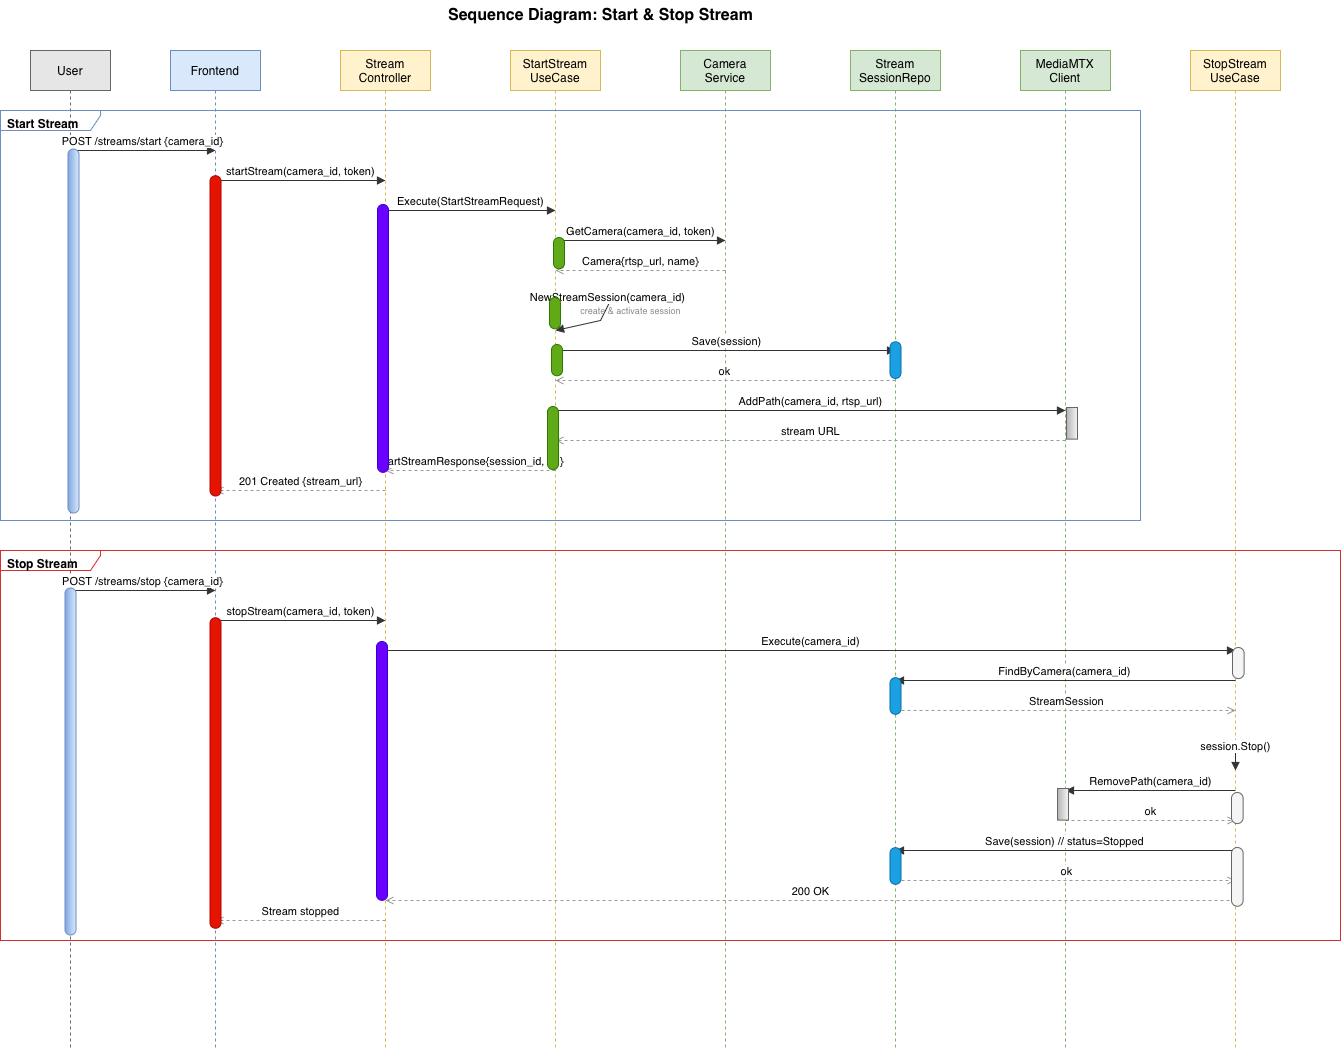

The diagram above was exported from draw.io. Its source (the exported page's mxGraphModel, read from the mxfile embedded in the PNG):
<mxGraphModel dx="1566" dy="1063" grid="1" gridSize="10" guides="1" tooltips="1" connect="1" arrows="1" fold="1" page="1" pageScale="1" pageWidth="827" pageHeight="1169" math="0" shadow="0">
  <root>
    <mxCell id="0" />
    <mxCell id="1" parent="0" />
    <mxCell id="00IegJvIyCtfSKjnZw13-1" parent="1" style="text;html=1;align=center;verticalAlign=middle;resizable=0;points=[];autosize=1;strokeColor=none;fillColor=none;fontSize=16;fontStyle=1;" value="Sequence Diagram: Start &amp; Stop Stream" vertex="1">
      <mxGeometry height="30" width="360" x="450" y="10" as="geometry" />
    </mxCell>
    <mxCell id="00IegJvIyCtfSKjnZw13-2" parent="1" style="shape=umlLifeline;perimeter=lifelinePerimeter;whiteSpace=wrap;html=1;container=0;collapsible=0;recursiveResize=0;outlineConnect=0;fillColor=#E6E6E6;strokeColor=#666666;size=40;" value="User" vertex="1">
      <mxGeometry height="1000" width="80" x="60" y="60" as="geometry" />
    </mxCell>
    <mxCell id="00IegJvIyCtfSKjnZw13-3" parent="1" style="shape=umlLifeline;perimeter=lifelinePerimeter;whiteSpace=wrap;html=1;container=0;collapsible=0;recursiveResize=0;outlineConnect=0;fillColor=#dae8fc;strokeColor=#6c8ebf;size=40;" value="Frontend" vertex="1">
      <mxGeometry height="1000" width="90" x="200" y="60" as="geometry" />
    </mxCell>
    <mxCell id="00IegJvIyCtfSKjnZw13-4" parent="1" style="shape=umlLifeline;perimeter=lifelinePerimeter;whiteSpace=wrap;html=1;container=0;collapsible=0;recursiveResize=0;outlineConnect=0;fillColor=#fff2cc;strokeColor=#d6b656;size=40;" value="Stream&#10;Controller" vertex="1">
      <mxGeometry height="1000" width="90" x="370" y="60" as="geometry" />
    </mxCell>
    <mxCell id="00IegJvIyCtfSKjnZw13-5" parent="1" style="shape=umlLifeline;perimeter=lifelinePerimeter;whiteSpace=wrap;html=1;container=0;collapsible=0;recursiveResize=0;outlineConnect=0;fillColor=#fff2cc;strokeColor=#d6b656;size=40;" value="StartStream&#10;UseCase" vertex="1">
      <mxGeometry height="1000" width="90" x="540" y="60" as="geometry" />
    </mxCell>
    <mxCell id="00IegJvIyCtfSKjnZw13-6" parent="1" style="shape=umlLifeline;perimeter=lifelinePerimeter;whiteSpace=wrap;html=1;container=0;collapsible=0;recursiveResize=0;outlineConnect=0;fillColor=#d5e8d4;strokeColor=#82b366;size=40;" value="Camera&#10;Service" vertex="1">
      <mxGeometry height="1000" width="90" x="710" y="60" as="geometry" />
    </mxCell>
    <mxCell id="00IegJvIyCtfSKjnZw13-7" parent="1" style="shape=umlLifeline;perimeter=lifelinePerimeter;whiteSpace=wrap;html=1;container=0;collapsible=0;recursiveResize=0;outlineConnect=0;fillColor=#d5e8d4;strokeColor=#82b366;size=40;" value="Stream&#10;SessionRepo" vertex="1">
      <mxGeometry height="1000" width="90" x="880" y="60" as="geometry" />
    </mxCell>
    <mxCell id="00IegJvIyCtfSKjnZw13-8" parent="1" style="shape=umlLifeline;perimeter=lifelinePerimeter;whiteSpace=wrap;html=1;container=0;collapsible=0;recursiveResize=0;outlineConnect=0;fillColor=#d5e8d4;strokeColor=#82b366;size=40;" value="MediaMTX&#10;Client" vertex="1">
      <mxGeometry height="1000" width="90" x="1050" y="60" as="geometry" />
    </mxCell>
    <mxCell id="00IegJvIyCtfSKjnZw13-9" parent="1" style="shape=umlLifeline;perimeter=lifelinePerimeter;whiteSpace=wrap;html=1;container=0;collapsible=0;recursiveResize=0;outlineConnect=0;fillColor=#fff2cc;strokeColor=#d6b656;size=40;" value="StopStream&#10;UseCase" vertex="1">
      <mxGeometry height="1000" width="90" x="1220" y="60" as="geometry" />
    </mxCell>
    <mxCell id="00IegJvIyCtfSKjnZw13-10" parent="1" style="shape=umlFrame;whiteSpace=wrap;html=1;width=100;height=20;boundedLbl=1;verticalAlign=top;align=left;spacingLeft=5;fillColor=none;strokeColor=#6c8ebf;fontSize=12;fontStyle=1;" value="Start Stream" vertex="1">
      <mxGeometry height="410" width="1140" x="30" y="120" as="geometry" />
    </mxCell>
    <mxCell id="00IegJvIyCtfSKjnZw13-11" edge="1" parent="1" style="html=1;verticalAlign=bottom;endArrow=block;rounded=0;entryX=0;entryY=0;strokeColor=#333333;" value="POST /streams/start {camera_id}">
      <mxGeometry relative="1" as="geometry">
        <mxPoint x="100" y="160" as="sourcePoint" />
        <mxPoint x="245" y="160" as="targetPoint" />
      </mxGeometry>
    </mxCell>
    <mxCell id="00IegJvIyCtfSKjnZw13-12" edge="1" parent="1" style="html=1;verticalAlign=bottom;endArrow=block;rounded=0;strokeColor=#333333;" value="startStream(camera_id, token)">
      <mxGeometry relative="1" as="geometry">
        <mxPoint x="245" y="190" as="sourcePoint" />
        <mxPoint x="415" y="190" as="targetPoint" />
      </mxGeometry>
    </mxCell>
    <mxCell id="00IegJvIyCtfSKjnZw13-13" edge="1" parent="1" style="html=1;verticalAlign=bottom;endArrow=block;rounded=0;strokeColor=#333333;" value="Execute(StartStreamRequest)">
      <mxGeometry relative="1" as="geometry">
        <mxPoint x="415" y="220" as="sourcePoint" />
        <mxPoint x="585" y="220" as="targetPoint" />
      </mxGeometry>
    </mxCell>
    <mxCell id="00IegJvIyCtfSKjnZw13-14" edge="1" parent="1" style="html=1;verticalAlign=bottom;endArrow=block;rounded=0;strokeColor=#333333;" value="GetCamera(camera_id, token)">
      <mxGeometry relative="1" as="geometry">
        <mxPoint x="585" y="250" as="sourcePoint" />
        <mxPoint x="755" y="250" as="targetPoint" />
      </mxGeometry>
    </mxCell>
    <mxCell id="00IegJvIyCtfSKjnZw13-15" edge="1" parent="1" style="html=1;verticalAlign=bottom;endArrow=open;dashed=1;rounded=0;strokeColor=#999999;" value="Camera{rtsp_url, name}">
      <mxGeometry relative="1" as="geometry">
        <mxPoint x="755" y="280" as="sourcePoint" />
        <mxPoint x="585" y="280" as="targetPoint" />
      </mxGeometry>
    </mxCell>
    <mxCell id="00IegJvIyCtfSKjnZw13-16" edge="1" parent="1" style="html=1;verticalAlign=bottom;endArrow=block;rounded=0;strokeColor=#333333;" value="NewStreamSession(camera_id)">
      <mxGeometry relative="1" as="geometry">
        <Array as="points">
          <mxPoint x="640" y="310" />
          <mxPoint x="630" y="330" />
        </Array>
        <mxPoint x="585" y="310" as="sourcePoint" />
        <mxPoint x="585" y="340" as="targetPoint" />
      </mxGeometry>
    </mxCell>
    <mxCell id="00IegJvIyCtfSKjnZw13-17" parent="1" style="text;html=1;align=center;verticalAlign=middle;resizable=0;points=[];autosize=1;strokeColor=none;fillColor=none;fontSize=9;fontColor=#888888;" value="create &amp; activate session" vertex="1">
      <mxGeometry height="20" width="120" x="600" y="310" as="geometry" />
    </mxCell>
    <mxCell id="00IegJvIyCtfSKjnZw13-18" edge="1" parent="1" style="html=1;verticalAlign=bottom;endArrow=block;rounded=0;strokeColor=#333333;" value="Save(session)">
      <mxGeometry relative="1" as="geometry">
        <mxPoint x="585" y="360" as="sourcePoint" />
        <mxPoint x="925" y="360" as="targetPoint" />
      </mxGeometry>
    </mxCell>
    <mxCell id="00IegJvIyCtfSKjnZw13-19" edge="1" parent="1" style="html=1;verticalAlign=bottom;endArrow=open;dashed=1;rounded=0;strokeColor=#999999;" value="ok">
      <mxGeometry relative="1" as="geometry">
        <mxPoint x="925" y="390" as="sourcePoint" />
        <mxPoint x="585" y="390" as="targetPoint" />
      </mxGeometry>
    </mxCell>
    <mxCell id="00IegJvIyCtfSKjnZw13-20" edge="1" parent="1" style="html=1;verticalAlign=bottom;endArrow=block;rounded=0;strokeColor=#333333;" value="AddPath(camera_id, rtsp_url)">
      <mxGeometry relative="1" as="geometry">
        <mxPoint x="585" y="420" as="sourcePoint" />
        <mxPoint x="1095" y="420" as="targetPoint" />
      </mxGeometry>
    </mxCell>
    <mxCell id="00IegJvIyCtfSKjnZw13-21" edge="1" parent="1" style="html=1;verticalAlign=bottom;endArrow=open;dashed=1;rounded=0;strokeColor=#999999;" value="stream URL">
      <mxGeometry relative="1" as="geometry">
        <mxPoint x="1095" y="450" as="sourcePoint" />
        <mxPoint x="585" y="450" as="targetPoint" />
      </mxGeometry>
    </mxCell>
    <mxCell id="00IegJvIyCtfSKjnZw13-22" edge="1" parent="1" style="html=1;verticalAlign=bottom;endArrow=open;dashed=1;rounded=0;strokeColor=#999999;" value="StartStreamResponse{session_id, url}">
      <mxGeometry relative="1" as="geometry">
        <mxPoint x="585" y="480" as="sourcePoint" />
        <mxPoint x="415" y="480" as="targetPoint" />
      </mxGeometry>
    </mxCell>
    <mxCell id="00IegJvIyCtfSKjnZw13-23" edge="1" parent="1" style="html=1;verticalAlign=bottom;endArrow=open;dashed=1;rounded=0;strokeColor=#999999;" value="201 Created {stream_url}">
      <mxGeometry relative="1" as="geometry">
        <mxPoint x="415" y="500" as="sourcePoint" />
        <mxPoint x="245" y="500" as="targetPoint" />
      </mxGeometry>
    </mxCell>
    <mxCell id="00IegJvIyCtfSKjnZw13-24" parent="1" style="shape=umlFrame;whiteSpace=wrap;html=1;width=100;height=20;boundedLbl=1;verticalAlign=top;align=left;spacingLeft=5;fillColor=none;strokeColor=#d32f2f;fontSize=12;fontStyle=1;" value="Stop Stream" vertex="1">
      <mxGeometry height="390" width="1340" x="30" y="560" as="geometry" />
    </mxCell>
    <mxCell id="00IegJvIyCtfSKjnZw13-25" edge="1" parent="1" style="html=1;verticalAlign=bottom;endArrow=block;rounded=0;strokeColor=#333333;" value="POST /streams/stop {camera_id}">
      <mxGeometry relative="1" as="geometry">
        <mxPoint x="100" y="600" as="sourcePoint" />
        <mxPoint x="245" y="600" as="targetPoint" />
      </mxGeometry>
    </mxCell>
    <mxCell id="00IegJvIyCtfSKjnZw13-26" edge="1" parent="1" style="html=1;verticalAlign=bottom;endArrow=block;rounded=0;strokeColor=#333333;" value="stopStream(camera_id, token)">
      <mxGeometry relative="1" as="geometry">
        <mxPoint x="245" y="630" as="sourcePoint" />
        <mxPoint x="415" y="630" as="targetPoint" />
      </mxGeometry>
    </mxCell>
    <mxCell id="00IegJvIyCtfSKjnZw13-27" edge="1" parent="1" style="html=1;verticalAlign=bottom;endArrow=block;rounded=0;strokeColor=#333333;" value="Execute(camera_id)">
      <mxGeometry relative="1" as="geometry">
        <mxPoint x="415" y="660" as="sourcePoint" />
        <mxPoint x="1265" y="660" as="targetPoint" />
      </mxGeometry>
    </mxCell>
    <mxCell id="00IegJvIyCtfSKjnZw13-28" edge="1" parent="1" style="html=1;verticalAlign=bottom;endArrow=block;rounded=0;strokeColor=#333333;" value="FindByCamera(camera_id)">
      <mxGeometry relative="1" as="geometry">
        <mxPoint x="1265" y="690" as="sourcePoint" />
        <mxPoint x="925" y="690" as="targetPoint" />
      </mxGeometry>
    </mxCell>
    <mxCell id="00IegJvIyCtfSKjnZw13-29" edge="1" parent="1" style="html=1;verticalAlign=bottom;endArrow=open;dashed=1;rounded=0;strokeColor=#999999;" value="StreamSession">
      <mxGeometry relative="1" as="geometry">
        <mxPoint x="925" y="720" as="sourcePoint" />
        <mxPoint x="1265" y="720" as="targetPoint" />
      </mxGeometry>
    </mxCell>
    <mxCell id="00IegJvIyCtfSKjnZw13-30" edge="1" parent="1" style="html=1;verticalAlign=bottom;endArrow=block;rounded=0;strokeColor=#333333;" value="session.Stop()">
      <mxGeometry relative="1" as="geometry">
        <mxPoint x="1265" y="750" as="sourcePoint" />
        <mxPoint x="1265" y="780" as="targetPoint">
          <mxPoint x="1300" y="750" as="sourcePoint" />
          <mxPoint x="1300" y="780" as="targetPoint" />
        </mxPoint>
      </mxGeometry>
    </mxCell>
    <mxCell id="00IegJvIyCtfSKjnZw13-31" edge="1" parent="1" style="html=1;verticalAlign=bottom;endArrow=block;rounded=0;strokeColor=#333333;" value="RemovePath(camera_id)">
      <mxGeometry relative="1" as="geometry">
        <mxPoint x="1265" y="800" as="sourcePoint" />
        <mxPoint x="1095" y="800" as="targetPoint" />
      </mxGeometry>
    </mxCell>
    <mxCell id="00IegJvIyCtfSKjnZw13-32" edge="1" parent="1" style="html=1;verticalAlign=bottom;endArrow=open;dashed=1;rounded=0;strokeColor=#999999;" value="ok">
      <mxGeometry relative="1" as="geometry">
        <mxPoint x="1095" y="830" as="sourcePoint" />
        <mxPoint x="1265" y="830" as="targetPoint" />
      </mxGeometry>
    </mxCell>
    <mxCell id="00IegJvIyCtfSKjnZw13-33" edge="1" parent="1" style="html=1;verticalAlign=bottom;endArrow=block;rounded=0;strokeColor=#333333;" value="Save(session) // status=Stopped">
      <mxGeometry relative="1" as="geometry">
        <mxPoint x="1265" y="860" as="sourcePoint" />
        <mxPoint x="925" y="860" as="targetPoint" />
      </mxGeometry>
    </mxCell>
    <mxCell id="00IegJvIyCtfSKjnZw13-34" edge="1" parent="1" style="html=1;verticalAlign=bottom;endArrow=open;dashed=1;rounded=0;strokeColor=#999999;" value="ok">
      <mxGeometry relative="1" as="geometry">
        <mxPoint x="925" y="890" as="sourcePoint" />
        <mxPoint x="1265" y="890" as="targetPoint" />
      </mxGeometry>
    </mxCell>
    <mxCell id="00IegJvIyCtfSKjnZw13-35" edge="1" parent="1" style="html=1;verticalAlign=bottom;endArrow=open;dashed=1;rounded=0;strokeColor=#999999;" value="200 OK">
      <mxGeometry relative="1" as="geometry">
        <mxPoint x="1265" y="910" as="sourcePoint" />
        <mxPoint x="415" y="910" as="targetPoint" />
      </mxGeometry>
    </mxCell>
    <mxCell id="00IegJvIyCtfSKjnZw13-36" edge="1" parent="1" style="html=1;verticalAlign=bottom;endArrow=open;dashed=1;rounded=0;strokeColor=#999999;" value="Stream stopped">
      <mxGeometry relative="1" as="geometry">
        <mxPoint x="415" y="930" as="sourcePoint" />
        <mxPoint x="245" y="930" as="targetPoint" />
      </mxGeometry>
    </mxCell>
    <mxCell id="00IegJvIyCtfSKjnZw13-37" parent="1" style="rounded=1;whiteSpace=wrap;html=1;rotation=90;arcSize=50;fillColor=#dae8fc;strokeColor=light-dark(#6C8EBF,#A39B34);gradientColor=light-dark(#7EA6E0,#FFFF66);" value="" vertex="1">
      <mxGeometry height="11" width="364" x="-79" y="335" as="geometry" />
    </mxCell>
    <mxCell id="00IegJvIyCtfSKjnZw13-38" parent="1" style="rounded=1;whiteSpace=wrap;html=1;rotation=90;arcSize=50;fillColor=#dae8fc;strokeColor=light-dark(#6C8EBF,#A39B34);gradientColor=light-dark(#7EA6E0,#FFFF66);" value="" vertex="1">
      <mxGeometry height="11" width="347" x="-73.5" y="765.5" as="geometry" />
    </mxCell>
    <mxCell id="00IegJvIyCtfSKjnZw13-39" parent="1" style="rounded=1;whiteSpace=wrap;html=1;rotation=90;arcSize=50;fillColor=#e51400;fontColor=#ffffff;strokeColor=#B20000;" value="" vertex="1">
      <mxGeometry height="11" width="310.5" x="89.75" y="777" as="geometry" />
    </mxCell>
    <mxCell id="00IegJvIyCtfSKjnZw13-40" parent="1" style="rounded=1;whiteSpace=wrap;html=1;rotation=90;arcSize=50;fillColor=#e51400;fontColor=#ffffff;strokeColor=#B20000;" value="" vertex="1">
      <mxGeometry height="11" width="320.25" x="84.88" y="339.88" as="geometry" />
    </mxCell>
    <mxCell id="00IegJvIyCtfSKjnZw13-41" parent="1" style="rounded=1;whiteSpace=wrap;html=1;rotation=90;arcSize=50;fillColor=#6a00ff;fontColor=#ffffff;strokeColor=#3700CC;" value="" vertex="1">
      <mxGeometry height="11" width="267.85" x="278.58" y="342.42" as="geometry" />
    </mxCell>
    <mxCell id="00IegJvIyCtfSKjnZw13-42" parent="1" style="rounded=1;whiteSpace=wrap;html=1;rotation=90;arcSize=50;fillColor=#6a00ff;fontColor=#ffffff;strokeColor=#3700CC;" value="" vertex="1">
      <mxGeometry height="11" width="258.84" x="282.08" y="774.92" as="geometry" />
    </mxCell>
    <mxCell id="00IegJvIyCtfSKjnZw13-43" parent="1" style="rounded=1;whiteSpace=wrap;html=1;rotation=90;arcSize=50;fillColor=#60a917;fontColor=#ffffff;strokeColor=#2D7600;" value="" vertex="1">
      <mxGeometry height="11" width="31.26" x="572.87" y="257.13" as="geometry" />
    </mxCell>
    <mxCell id="00IegJvIyCtfSKjnZw13-44" parent="1" style="rounded=1;whiteSpace=wrap;html=1;rotation=90;arcSize=50;fillColor=#60a917;fontColor=#ffffff;strokeColor=#2D7600;" value="" vertex="1">
      <mxGeometry height="11" width="31.26" x="568.87" y="317.13" as="geometry" />
    </mxCell>
    <mxCell id="00IegJvIyCtfSKjnZw13-45" parent="1" style="rounded=1;whiteSpace=wrap;html=1;rotation=90;arcSize=50;fillColor=#60a917;fontColor=#ffffff;strokeColor=#2D7600;" value="" vertex="1">
      <mxGeometry height="11" width="31.26" x="570.87" y="364.13" as="geometry" />
    </mxCell>
    <mxCell id="00IegJvIyCtfSKjnZw13-46" parent="1" style="rounded=1;whiteSpace=wrap;html=1;rotation=90;arcSize=50;fillColor=#60a917;fontColor=#ffffff;strokeColor=#2D7600;" value="" vertex="1">
      <mxGeometry height="11" width="63.13" x="550.94" y="442.06" as="geometry" />
    </mxCell>
    <mxCell id="00IegJvIyCtfSKjnZw13-47" parent="1" style="rounded=1;whiteSpace=wrap;html=1;rotation=90;arcSize=50;fillColor=#1ba1e2;fontColor=#ffffff;strokeColor=#006EAF;" value="" vertex="1">
      <mxGeometry height="11" width="36.63" x="906.685" y="364.13500000000005" as="geometry" />
    </mxCell>
    <mxCell id="00IegJvIyCtfSKjnZw13-48" parent="1" style="rounded=1;whiteSpace=wrap;html=1;rotation=90;arcSize=50;fillColor=#1ba1e2;fontColor=#ffffff;strokeColor=#006EAF;" value="" vertex="1">
      <mxGeometry height="11" width="36.63" x="906.685" y="699.995" as="geometry" />
    </mxCell>
    <mxCell id="00IegJvIyCtfSKjnZw13-49" parent="1" style="rounded=1;whiteSpace=wrap;html=1;rotation=90;arcSize=50;fillColor=#1ba1e2;fontColor=#ffffff;strokeColor=#006EAF;" value="" vertex="1">
      <mxGeometry height="11" width="36.63" x="906.685" y="869.9950000000001" as="geometry" />
    </mxCell>
    <mxCell id="00IegJvIyCtfSKjnZw13-50" parent="1" style="rounded=1;whiteSpace=wrap;html=1;rotation=90;arcSize=0;fillColor=#f5f5f5;strokeColor=#666666;gradientColor=#b3b3b3;" value="" vertex="1">
      <mxGeometry height="11" width="31.63" x="1085.685" y="427.31500000000005" as="geometry" />
    </mxCell>
    <mxCell id="00IegJvIyCtfSKjnZw13-51" parent="1" style="rounded=1;whiteSpace=wrap;html=1;rotation=90;arcSize=0;fillColor=#f5f5f5;strokeColor=#666666;gradientColor=#b3b3b3;" value="" vertex="1">
      <mxGeometry height="11" width="31.63" x="1076.685" y="808.315" as="geometry" />
    </mxCell>
    <mxCell id="00IegJvIyCtfSKjnZw13-52" parent="1" style="rounded=1;whiteSpace=wrap;html=1;rotation=90;arcSize=50;fillColor=light-dark(#F5F5F5,#FF9933);strokeColor=light-dark(#666666,#FFB366);gradientColor=none;" value="" vertex="1">
      <mxGeometry height="11.62" width="31.07" x="1252.2749999999999" y="666.7250000000001" as="geometry" />
    </mxCell>
    <mxCell id="00IegJvIyCtfSKjnZw13-53" parent="1" style="rounded=1;whiteSpace=wrap;html=1;rotation=90;arcSize=50;fillColor=light-dark(#F5F5F5,#FF9933);strokeColor=light-dark(#666666,#FFB366);gradientColor=none;" value="" vertex="1">
      <mxGeometry height="11.62" width="31.07" x="1251.2749999999999" y="811.7250000000001" as="geometry" />
    </mxCell>
    <mxCell id="00IegJvIyCtfSKjnZw13-54" parent="1" style="rounded=1;whiteSpace=wrap;html=1;rotation=90;arcSize=50;fillColor=light-dark(#F5F5F5,#FF9933);strokeColor=light-dark(#666666,#FFB366);gradientColor=none;" value="" vertex="1">
      <mxGeometry height="11.62" width="58.73" x="1237.45" y="880.55" as="geometry" />
    </mxCell>
  </root>
</mxGraphModel>